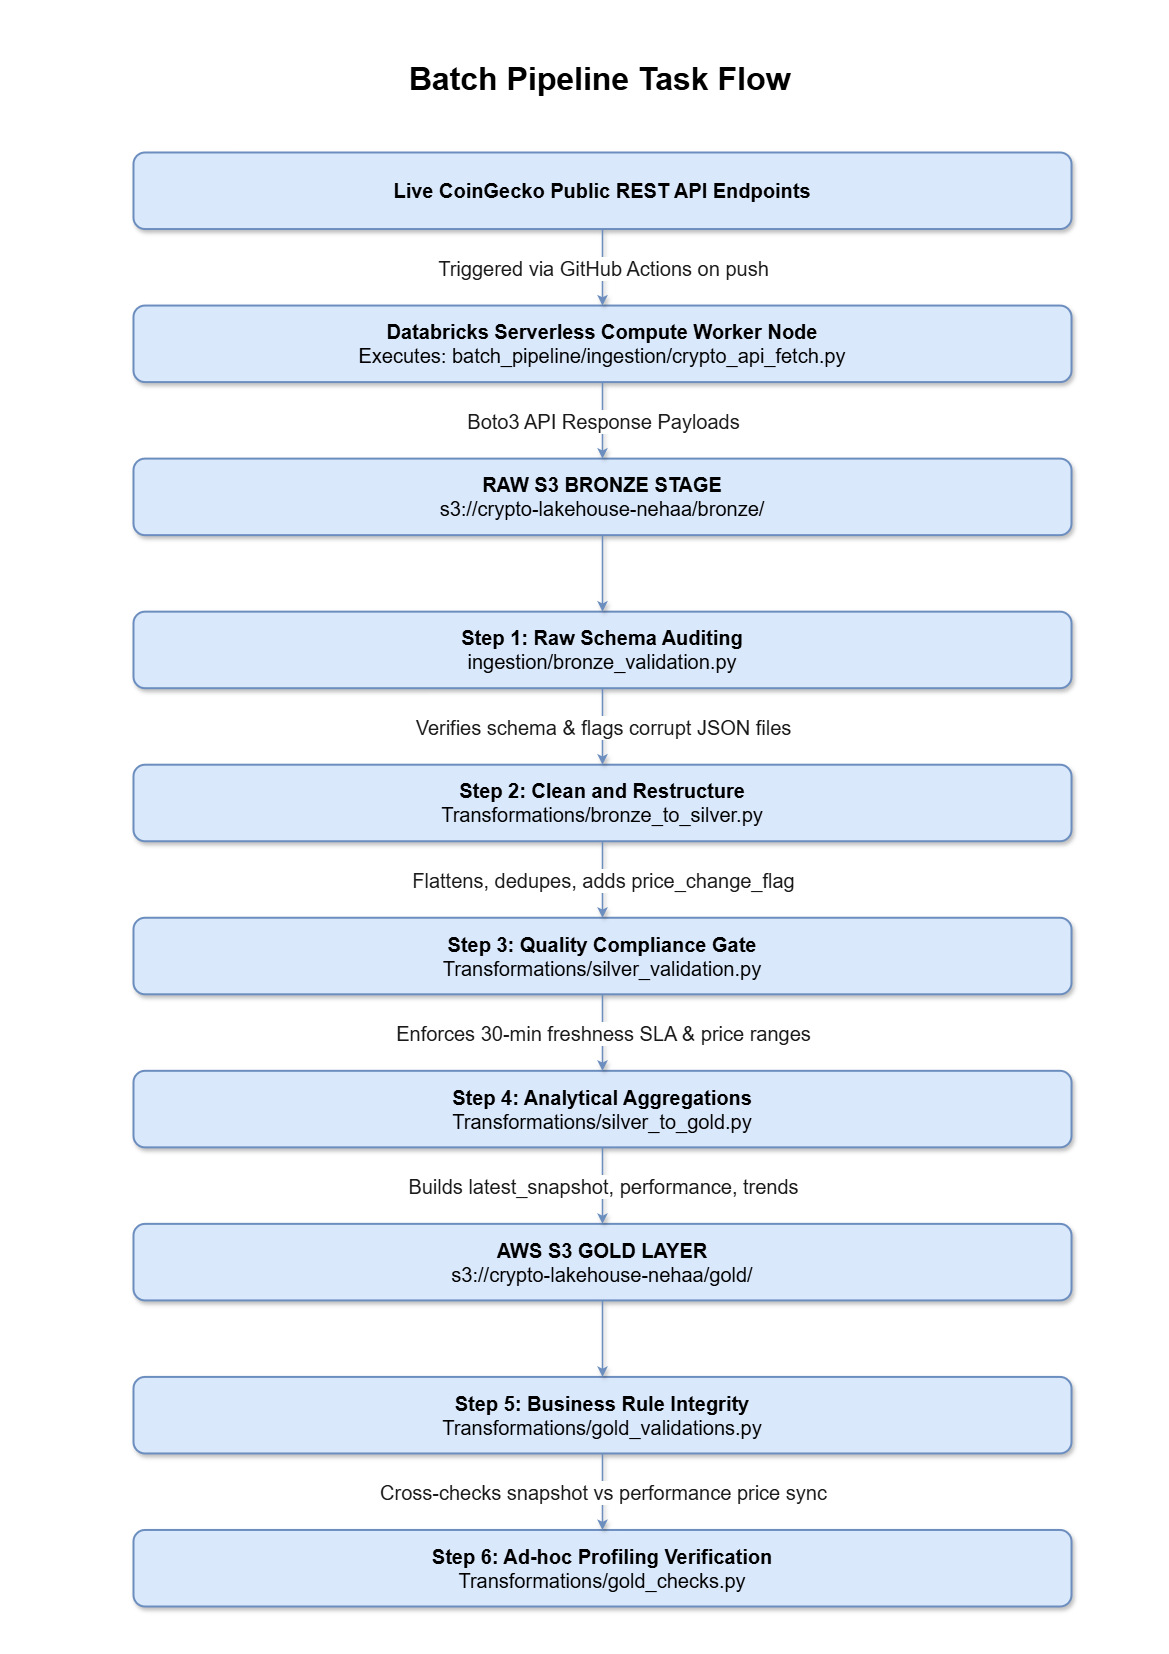

The diagram above was exported from draw.io. Its source (the exported page's mxGraphModel, read from the mxfile embedded in the PNG):
<mxGraphModel dx="1191" dy="858" grid="0" gridSize="10" guides="1" tooltips="1" connect="1" arrows="1" fold="1" page="1" pageScale="1" pageWidth="1169" pageHeight="1654" math="0" shadow="0">
  <root>
    <mxCell id="0" />
    <mxCell id="1" parent="0" />
    <mxCell id="idF2eA8rKIuboLuyk3Cp-13" parent="1" style="text;html=1;whiteSpace=wrap;strokeColor=none;fillColor=none;align=center;verticalAlign=middle;rounded=0;" value="&lt;font style=&quot;font-size: 32px;&quot;&gt;&lt;b&gt;Batch Pipeline Task Flow&lt;/b&gt;&lt;/font&gt;" vertex="1">
      <mxGeometry height="72" width="611" x="294" y="43" as="geometry" />
    </mxCell>
    <mxCell id="idF2eA8rKIuboLuyk3Cp-14" connectable="0" parent="1" style="group;fontSize=20;" value="" vertex="1">
      <mxGeometry height="1454" width="938" x="133" y="152" as="geometry" />
    </mxCell>
    <mxCell id="coingecko" parent="idF2eA8rKIuboLuyk3Cp-14" style="rounded=1;whiteSpace=wrap;html=1;fillColor=#dae8fc;strokeColor=#6c8ebf;strokeWidth=2;align=center;fontSize=20;shadow=1;" value="&lt;b&gt;Live CoinGecko Public REST API Endpoints&lt;/b&gt;" vertex="1">
      <mxGeometry height="76.5263157894737" width="938.0000000000002" as="geometry" />
    </mxCell>
    <mxCell id="db_compute" parent="idF2eA8rKIuboLuyk3Cp-14" style="rounded=1;whiteSpace=wrap;html=1;fillColor=#dae8fc;strokeColor=#6c8ebf;strokeWidth=2;align=center;fontSize=20;shadow=1;" value="&lt;b&gt;Databricks Serverless Compute Worker Node&lt;/b&gt;&lt;br&gt;Executes: batch_pipeline/ingestion/crypto_api_fetch.py" vertex="1">
      <mxGeometry height="76.5263157894737" width="938.0000000000002" y="153.05263157894737" as="geometry" />
    </mxCell>
    <mxCell id="arrow_cg_db" edge="1" parent="idF2eA8rKIuboLuyk3Cp-14" source="coingecko" style="edgeStyle=orthogonalEdgeStyle;rounded=0;html=1;exitX=0.5;exitY=1;exitDx=0;exitDy=0;entryX=0.5;entryY=0;entryDx=0;entryDy=0;strokeColor=#6c8ebf;strokeWidth=1.5;fontSize=20;shadow=1;fillColor=#dae8fc;" target="db_compute">
      <mxGeometry relative="1" as="geometry" />
    </mxCell>
    <mxCell id="lbl_cg_db" connect="0" parent="arrow_cg_db" style="edgeLabel;html=1;align=center;verticalAlign=middle;resizable=0;points=[];fontSize=20;fontColor=#1a1a1a;backgroundFillColor=#ffffff;" value="Triggered via GitHub Actions on push" vertex="1">
      <mxGeometry relative="1" as="geometry">
        <mxPoint as="offset" />
      </mxGeometry>
    </mxCell>
    <mxCell id="s3_bronze" parent="idF2eA8rKIuboLuyk3Cp-14" style="rounded=1;whiteSpace=wrap;html=1;fillColor=#dae8fc;strokeColor=#6c8ebf;strokeWidth=2;align=center;fontSize=20;shadow=1;" value="&lt;b&gt;RAW S3 BRONZE STAGE&lt;/b&gt;&lt;br&gt;s3://crypto-lakehouse-nehaa/bronze/" vertex="1">
      <mxGeometry height="76.5263157894737" width="938.0000000000002" y="306.1052631578948" as="geometry" />
    </mxCell>
    <mxCell id="arrow_db_brz" edge="1" parent="idF2eA8rKIuboLuyk3Cp-14" source="db_compute" style="edgeStyle=orthogonalEdgeStyle;rounded=0;html=1;exitX=0.5;exitY=1;exitDx=0;exitDy=0;entryX=0.5;entryY=0;entryDx=0;entryDy=0;strokeColor=#6c8ebf;strokeWidth=1.5;fontSize=20;shadow=1;fillColor=#dae8fc;" target="s3_bronze">
      <mxGeometry relative="1" as="geometry" />
    </mxCell>
    <mxCell id="lbl_db_brz" connect="0" parent="arrow_db_brz" style="edgeLabel;html=1;align=center;verticalAlign=middle;resizable=0;points=[];fontSize=20;fontColor=#1a1a1a;backgroundFillColor=#ffffff;" value="Boto3 API Response Payloads" vertex="1">
      <mxGeometry relative="1" as="geometry">
        <mxPoint as="offset" />
      </mxGeometry>
    </mxCell>
    <mxCell id="step1" parent="idF2eA8rKIuboLuyk3Cp-14" style="rounded=1;whiteSpace=wrap;html=1;fillColor=#dae8fc;strokeColor=#6c8ebf;strokeWidth=2;align=center;fontSize=20;shadow=1;" value="&lt;b&gt;Step 1: Raw Schema Auditing&lt;/b&gt;&lt;br&gt;ingestion/bronze_validation.py" vertex="1">
      <mxGeometry height="76.5263157894737" width="938.0000000000002" y="459.1578947368421" as="geometry" />
    </mxCell>
    <mxCell id="arrow_brz_s1" edge="1" parent="idF2eA8rKIuboLuyk3Cp-14" source="s3_bronze" style="edgeStyle=orthogonalEdgeStyle;rounded=0;html=1;exitX=0.5;exitY=1;exitDx=0;exitDy=0;entryX=0.5;entryY=0;entryDx=0;entryDy=0;strokeColor=#6c8ebf;strokeWidth=1.5;fontSize=20;shadow=1;fillColor=#dae8fc;" target="step1">
      <mxGeometry relative="1" as="geometry" />
    </mxCell>
    <mxCell id="step2" parent="idF2eA8rKIuboLuyk3Cp-14" style="rounded=1;whiteSpace=wrap;html=1;fillColor=#dae8fc;strokeColor=#6c8ebf;strokeWidth=2;align=center;fontSize=20;shadow=1;" value="&lt;b&gt;Step 2: Clean and Restructure&lt;/b&gt;&lt;br&gt;Transformations/bronze_to_silver.py" vertex="1">
      <mxGeometry height="76.5263157894737" width="938.0000000000002" y="612.2105263157896" as="geometry" />
    </mxCell>
    <mxCell id="arrow_s1_s2" edge="1" parent="idF2eA8rKIuboLuyk3Cp-14" source="step1" style="edgeStyle=orthogonalEdgeStyle;rounded=0;html=1;exitX=0.5;exitY=1;exitDx=0;exitDy=0;entryX=0.5;entryY=0;entryDx=0;entryDy=0;strokeColor=#6c8ebf;strokeWidth=1.5;fontSize=20;shadow=1;fillColor=#dae8fc;" target="step2">
      <mxGeometry relative="1" as="geometry" />
    </mxCell>
    <mxCell id="lbl_s1_s2" connect="0" parent="arrow_s1_s2" style="edgeLabel;html=1;align=center;verticalAlign=middle;resizable=0;points=[];fontSize=20;fontColor=#1a1a1a;backgroundFillColor=#ffffff;" value="Verifies schema &amp;amp; flags corrupt JSON files" vertex="1">
      <mxGeometry relative="1" as="geometry">
        <mxPoint as="offset" />
      </mxGeometry>
    </mxCell>
    <mxCell id="step3" parent="idF2eA8rKIuboLuyk3Cp-14" style="rounded=1;whiteSpace=wrap;html=1;fillColor=#dae8fc;strokeColor=#6c8ebf;strokeWidth=2;align=center;fontSize=20;shadow=1;" value="&lt;b&gt;Step 3: Quality Compliance Gate&lt;/b&gt;&lt;br&gt;Transformations/silver_validation.py" vertex="1">
      <mxGeometry height="76.5263157894737" width="938.0000000000002" y="765.263157894737" as="geometry" />
    </mxCell>
    <mxCell id="arrow_s2_s3" edge="1" parent="idF2eA8rKIuboLuyk3Cp-14" source="step2" style="edgeStyle=orthogonalEdgeStyle;rounded=0;html=1;exitX=0.5;exitY=1;exitDx=0;exitDy=0;entryX=0.5;entryY=0;entryDx=0;entryDy=0;strokeColor=#6c8ebf;strokeWidth=1.5;fontSize=20;shadow=1;fillColor=#dae8fc;" target="step3">
      <mxGeometry relative="1" as="geometry" />
    </mxCell>
    <mxCell id="lbl_s2_s3" connect="0" parent="arrow_s2_s3" style="edgeLabel;html=1;align=center;verticalAlign=middle;resizable=0;points=[];fontSize=20;fontColor=#1a1a1a;backgroundFillColor=#ffffff;" value="Flattens, dedupes, adds price_change_flag" vertex="1">
      <mxGeometry relative="1" as="geometry">
        <mxPoint as="offset" />
      </mxGeometry>
    </mxCell>
    <mxCell id="step4" parent="idF2eA8rKIuboLuyk3Cp-14" style="rounded=1;whiteSpace=wrap;html=1;fillColor=#dae8fc;strokeColor=#6c8ebf;strokeWidth=2;align=center;fontSize=20;shadow=1;" value="&lt;b&gt;Step 4: Analytical Aggregations&lt;/b&gt;&lt;br&gt;Transformations/silver_to_gold.py" vertex="1">
      <mxGeometry height="76.5263157894737" width="938.0000000000002" y="918.3157894736842" as="geometry" />
    </mxCell>
    <mxCell id="arrow_s3_s4" edge="1" parent="idF2eA8rKIuboLuyk3Cp-14" source="step3" style="edgeStyle=orthogonalEdgeStyle;rounded=0;html=1;exitX=0.5;exitY=1;exitDx=0;exitDy=0;entryX=0.5;entryY=0;entryDx=0;entryDy=0;strokeColor=#6c8ebf;strokeWidth=1.5;fontSize=20;shadow=1;fillColor=#dae8fc;" target="step4">
      <mxGeometry relative="1" as="geometry" />
    </mxCell>
    <mxCell id="lbl_s3_s4" connect="0" parent="arrow_s3_s4" style="edgeLabel;html=1;align=center;verticalAlign=middle;resizable=0;points=[];fontSize=20;fontColor=#1a1a1a;backgroundFillColor=#ffffff;" value="Enforces 30-min freshness SLA &amp;amp; price ranges" vertex="1">
      <mxGeometry relative="1" as="geometry">
        <mxPoint as="offset" />
      </mxGeometry>
    </mxCell>
    <mxCell id="s3_gold" parent="idF2eA8rKIuboLuyk3Cp-14" style="rounded=1;whiteSpace=wrap;html=1;fillColor=#dae8fc;strokeColor=#6c8ebf;strokeWidth=2;align=center;fontSize=20;shadow=1;" value="&lt;b&gt;AWS S3 GOLD LAYER&lt;/b&gt;&lt;br&gt;s3://crypto-lakehouse-nehaa/gold/" vertex="1">
      <mxGeometry height="76.5263157894737" width="938.0000000000002" y="1071.368421052632" as="geometry" />
    </mxCell>
    <mxCell id="arrow_s4_gld" edge="1" parent="idF2eA8rKIuboLuyk3Cp-14" source="step4" style="edgeStyle=orthogonalEdgeStyle;rounded=0;html=1;exitX=0.5;exitY=1;exitDx=0;exitDy=0;entryX=0.5;entryY=0;entryDx=0;entryDy=0;strokeColor=#6c8ebf;strokeWidth=1.5;fontSize=20;shadow=1;fillColor=#dae8fc;" target="s3_gold">
      <mxGeometry relative="1" as="geometry" />
    </mxCell>
    <mxCell id="lbl_s4_gld" connect="0" parent="arrow_s4_gld" style="edgeLabel;html=1;align=center;verticalAlign=middle;resizable=0;points=[];fontSize=20;fontColor=#1a1a1a;backgroundFillColor=#ffffff;" value="Builds latest_snapshot, performance, trends" vertex="1">
      <mxGeometry relative="1" as="geometry">
        <mxPoint as="offset" />
      </mxGeometry>
    </mxCell>
    <mxCell id="step5" parent="idF2eA8rKIuboLuyk3Cp-14" style="rounded=1;whiteSpace=wrap;html=1;fillColor=#dae8fc;strokeColor=#6c8ebf;strokeWidth=2;align=center;fontSize=20;shadow=1;" value="&lt;b&gt;Step 5: Business Rule Integrity&lt;/b&gt;&lt;br&gt;Transformations/gold_validations.py" vertex="1">
      <mxGeometry height="76.5263157894737" width="938.0000000000002" y="1224.4210526315792" as="geometry" />
    </mxCell>
    <mxCell id="arrow_gld_s5" edge="1" parent="idF2eA8rKIuboLuyk3Cp-14" source="s3_gold" style="edgeStyle=orthogonalEdgeStyle;rounded=0;html=1;exitX=0.5;exitY=1;exitDx=0;exitDy=0;entryX=0.5;entryY=0;entryDx=0;entryDy=0;strokeColor=#6c8ebf;strokeWidth=1.5;fontSize=20;shadow=1;fillColor=#dae8fc;" target="step5">
      <mxGeometry relative="1" as="geometry" />
    </mxCell>
    <mxCell id="step6" parent="idF2eA8rKIuboLuyk3Cp-14" style="rounded=1;whiteSpace=wrap;html=1;fillColor=#dae8fc;strokeColor=#6c8ebf;strokeWidth=2;align=center;fontSize=20;shadow=1;" value="&lt;b&gt;Step 6: Ad-hoc Profiling Verification&lt;/b&gt;&lt;br&gt;Transformations/gold_checks.py" vertex="1">
      <mxGeometry height="76.5263157894737" width="938.0000000000002" y="1377.4736842105262" as="geometry" />
    </mxCell>
    <mxCell id="arrow_s5_s6" edge="1" parent="idF2eA8rKIuboLuyk3Cp-14" source="step5" style="edgeStyle=orthogonalEdgeStyle;rounded=0;html=1;exitX=0.5;exitY=1;exitDx=0;exitDy=0;entryX=0.5;entryY=0;entryDx=0;entryDy=0;strokeColor=#6c8ebf;strokeWidth=1.5;fontSize=20;shadow=1;fillColor=#dae8fc;" target="step6">
      <mxGeometry relative="1" as="geometry" />
    </mxCell>
    <mxCell id="lbl_s5_s6" connect="0" parent="arrow_s5_s6" style="edgeLabel;html=1;align=center;verticalAlign=middle;resizable=0;points=[];fontSize=20;fontColor=#1a1a1a;backgroundFillColor=#ffffff;" value="Cross-checks snapshot vs performance price sync" vertex="1">
      <mxGeometry relative="1" as="geometry">
        <mxPoint as="offset" />
      </mxGeometry>
    </mxCell>
  </root>
</mxGraphModel>